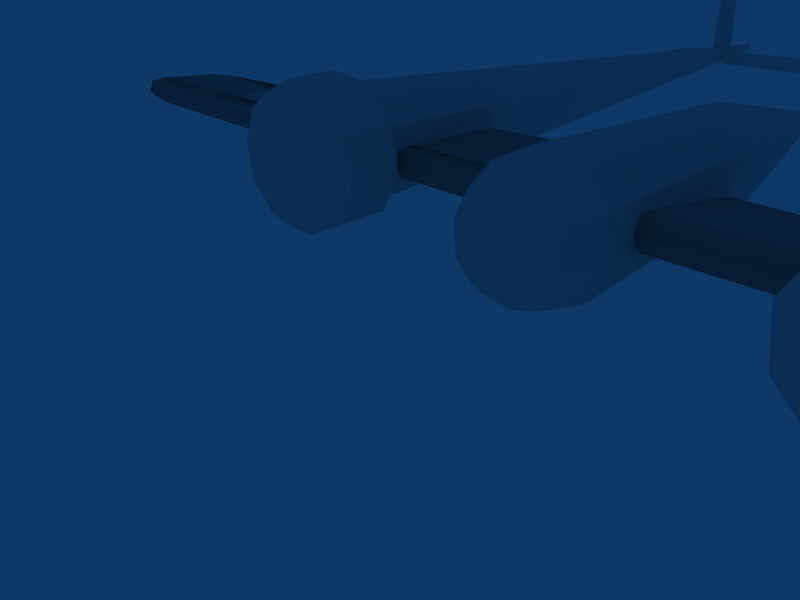 # Source: fokker_text1.blend  (saved by Blender 2.48.1; exported with 4.5.12 LTS)
import bpy
from mathutils import Matrix  # noqa: F401  (used for matrix-valued properties, if any)

bpy.ops.wm.read_factory_settings(use_empty=True)
scene = bpy.context.scene
scene.name = 'Scene'

# ---- collections
col_collection_1 = bpy.data.collections.new('Collection 1'); scene.collection.children.link(col_collection_1)

# ---- world
world_world = bpy.data.worlds.new('World'); scene.world = world_world
world_world.color = (0.05656, 0.2208, 0.4)
world_world.use_sun_shadow = False
world_world.sun_shadow_jitter_overblur = 0.0
world_world.cycles.sampling_method = 'MANUAL'
world_world.cycles.sample_map_resolution = 256

# ---- cameras
cam_camera = bpy.data.cameras.new('Camera')
cam_camera.passepartout_alpha = 0.2
cam_camera.clip_end = 100.0
cam_camera.lens = 35.0
cam_camera.ortho_scale = 7.314
cam_camera.show_passepartout = False
cam_camera.show_safe_areas = True
cam_camera.dof.focus_distance = 0.0
cam_camera.dof.aperture_fstop = 128.0

# ---- meshes
me_circle_009 = bpy.data.meshes.new('Circle.009')
me_circle_009.from_pydata([(21.55, -75.12, -16.81), (30.99, -74.81, -16.81), (21.97, -77.08, -16.81), (20.72, -77.19, -16.81), (20.06, -76.23, -16.81), (20.72, -75.23, -16.81), (22.04, -75.02, 14.85), (28.39, -75.33, 14.85), (22.47, -76.98, 14.85), (21.21, -77.1, 14.85), (20.55, -76.13, 14.85), (21.21, -75.13, 14.85), (22.12, -75.14, 16.55), (27.65, -75.41, 16.55), (22.49, -76.85, 16.55), (21.39, -76.95, 16.55), (20.82, -76.11, 16.55), (21.4, -75.24, 16.55), (22.43, -75.61, 17.51), (24.74, -75.72, 17.51), (22.58, -76.32, 17.51), (22.12, -76.37, 17.51), (21.88, -76.01, 17.51), (22.12, -75.65, 17.51), (-2.62, 1.029, -15.52), (6.815, 1.338, -15.52), (-2.198, -0.929, -15.52), (-3.454, -1.045, -15.52), (-4.113, -0.07921, -15.52), (-3.451, 0.9179, -15.52), (-2.127, 1.127, 16.15), (4.22, 0.821, 16.15), (-1.706, -0.8309, 16.15), (-2.962, -0.9471, 16.15), (-3.621, 0.01886, 16.15), (-2.958, 1.016, 16.15), (-2.05, 1.008, 17.85), (3.48, 0.7411, 17.85), (-1.683, -0.698, 17.85), (-2.777, -0.7991, 17.85), (-3.351, 0.04231, 17.85), (-2.774, 0.9109, 17.85), (-1.745, 0.5381, 18.8), (0.5666, 0.4266, 18.8), (-1.591, -0.1749, 18.8), (-2.048, -0.2171, 18.8), (-2.288, 0.1346, 18.8), (-2.047, 0.4976, 18.8), (-2.477, 0.5784, -15.52), (6.958, 0.8875, -15.52), (-2.055, -1.38, -15.52), (-3.311, -1.496, -15.52), (-3.97, -0.5298, -15.52), (-3.308, 0.4673, -15.52), (-1.984, 0.6765, 16.15), (4.363, 0.3704, 16.15), (-1.563, -1.282, 16.15), (-2.819, -1.398, 16.15), (-3.477, -0.4317, 16.15), (-2.815, 0.5654, 16.15), (-1.907, 0.5571, 17.85), (3.623, 0.2905, 17.85), (-1.54, -1.149, 17.85), (-2.634, -1.25, 17.85), (-3.207, -0.4083, 17.85), (-2.631, 0.4603, 17.85), (-1.602, 0.0875, 18.8), (0.7096, -0.02394, 18.8), (-1.448, -0.6254, 18.8), (-1.905, -0.6677, 18.8), (-2.145, -0.316, 18.8), (-1.904, 0.04703, 18.8), (8.588, -38.14, -23.38), (23.32, -36.29, -18.97), (8.637, -38.13, -17.65), (6.652, -38.38, -18.03), (5.929, -38.47, -21.11), (7.264, -38.3, -23.53), (23.56, -82.7, -23.38), (33.31, -81.48, -18.97), (23.61, -82.7, -17.65), (21.62, -82.94, -18.03), (20.9, -83.03, -21.11), (22.23, -82.87, -23.53), (24.4, -85.09, -23.0), (32.9, -84.03, -19.16), (24.45, -85.09, -18.01), (22.72, -85.31, -18.34), (22.09, -85.38, -21.02), (23.25, -85.24, -23.13), (25.16, -86.4, -21.51), (28.71, -85.95, -19.91), (25.18, -86.4, -19.43), (24.46, -86.49, -19.57), (24.19, -86.52, -20.69), (24.68, -86.46, -21.57), (8.615, -38.22, -23.38), (23.35, -36.38, -18.97), (8.663, -38.22, -17.65), (6.679, -38.46, -18.03), (5.956, -38.55, -21.11), (7.291, -38.39, -23.53), (-4.769, 6.54, -23.38), (4.984, 7.76, -18.97), (-4.72, 6.547, -17.65), (-6.704, 6.298, -18.03), (-7.427, 6.208, -21.11), (-6.092, 6.375, -23.53), (-5.448, 8.955, -23.0), (3.047, 10.02, -19.16), (-5.406, 8.961, -18.01), (-7.134, 8.744, -18.34), (-7.764, 8.665, -21.02), (-6.601, 8.811, -23.13), (-5.547, 10.34, -21.51), (-1.996, 10.78, -19.91), (-5.53, 10.34, -19.43), (-6.252, 10.25, -19.57), (-6.515, 10.22, -20.69), (-6.029, 10.28, -21.57), (-159.2, -67.64, -15.86), (-127.3, -63.64, -25.41), (-159.1, -67.63, -28.28), (-163.4, -68.16, -27.46), (-165.0, -68.36, -20.79), (-162.1, -68.0, -15.53), (-128.8, -157.9, -15.86), (-107.6, -155.2, -25.41), (-128.7, -157.9, -28.28), (-133.0, -158.4, -27.46), (-134.5, -158.6, -20.79), (-131.6, -158.2, -15.53), (-126.9, -163.1, -16.68), (-108.5, -160.8, -25.0), (-126.9, -163.1, -27.5), (-130.6, -163.5, -26.79), (-132.0, -163.7, -20.98), (-129.4, -163.4, -16.39), (-125.3, -165.9, -19.91), (-117.6, -164.9, -23.39), (-125.3, -165.9, -24.43), (-126.8, -166.1, -24.13), (-127.4, -166.2, -21.7), (-126.4, -166.0, -19.79), (-159.2, -67.64, -15.86), (-127.3, -63.64, -25.41), (-159.1, -67.63, -28.28), (-163.4, -68.16, -27.46), (-165.0, -68.36, -20.79), (-162.1, -68.0, -15.53), (-128.8, -157.9, -15.86), (-107.6, -155.2, -25.41), (-128.7, -157.9, -28.28), (-133.0, -158.4, -27.46), (-134.5, -158.6, -20.79), (-131.6, -158.2, -15.53), (-126.9, -163.1, -16.68), (-108.5, -160.8, -25.0), (-126.9, -163.1, -27.5), (-130.6, -163.5, -26.79), (-132.0, -163.7, -20.98), (-129.4, -163.4, -16.39), (-125.3, -165.9, -19.91), (-117.6, -164.9, -23.39), (-125.3, -165.9, -24.43), (-126.8, -166.1, -24.13), (-127.4, -166.2, -21.7), (-126.4, -166.0, -19.79), (-156.2, -91.63, -0.5949), (-157.0, -89.08, -15.0), (-156.7, -89.95, -30.97), (-155.5, -93.92, -42.4), (-153.7, -99.47, -44.93), (-152.1, -104.5, -37.59), (-151.3, -107.0, -23.19), (-151.6, -106.1, -7.216), (-152.8, -102.2, 4.216), (-154.6, -96.63, 6.745), (45.93, -72.45, -17.51), (45.86, -72.23, -18.74), (45.88, -72.31, -20.11), (45.99, -72.65, -21.09), (46.14, -73.12, -21.3), (46.28, -73.55, -20.68), (46.35, -73.77, -19.44), (46.32, -73.69, -18.08), (46.22, -73.35, -17.1), (46.07, -72.88, -16.88), (46.1, -73.0, -19.09), (-157.8, -96.73, 11.87), (-155.7, -103.4, 8.837), (-154.1, -108.1, -4.862), (-153.8, -109.2, -24.0), (-154.8, -106.1, -41.26), (-156.7, -100.1, -50.05), (-158.8, -93.49, -47.02), (-160.3, -88.74, -33.32), (-160.6, -87.68, -14.19), (-159.7, -90.74, 3.072), (-173.2, -92.43, 3.072), (-174.2, -89.38, -14.19), (-173.9, -90.43, -33.32), (-172.4, -95.19, -47.02), (-170.2, -101.8, -50.05), (-168.3, -107.8, -41.26), (-167.4, -110.9, -24.0), (-167.7, -109.8, -4.862), (-169.2, -105.1, 8.837), (-171.3, -98.43, 11.87), (-174.6, -100.6, -19.09), (-175.1, -99.12, 7.872), (-173.2, -104.9, 5.233), (-171.9, -109.0, -6.698), (-171.6, -110.0, -23.36), (-172.5, -107.3, -38.4), (-174.1, -102.1, -46.06), (-176.0, -96.3, -43.42), (-177.3, -92.16, -31.49), (-177.6, -91.24, -14.82), (-176.7, -93.9, 0.2122), (8.344, -37.37, -23.38), (23.07, -35.53, -18.97), (8.392, -37.36, -17.65), (6.408, -37.61, -18.03), (5.685, -37.7, -21.11), (7.02, -37.53, -23.53), (-5.04, 7.394, -23.38), (4.713, 8.614, -18.97), (-4.991, 7.401, -17.65), (-6.975, 7.152, -18.03), (-7.698, 7.061, -21.11), (-6.363, 7.228, -23.53), (-5.719, 9.809, -23.0), (2.776, 10.87, -19.16), (-5.677, 9.815, -18.01), (-7.405, 9.598, -18.34), (-8.035, 9.519, -21.02), (-6.872, 9.664, -23.13), (-5.818, 11.19, -21.51), (-2.267, 11.64, -19.91), (-5.801, 11.2, -19.43), (-6.523, 11.11, -19.57), (-6.786, 11.07, -20.69), (-6.3, 11.13, -21.57), (-173.7, -67.78, -42.09), (-172.8, -70.46, -26.93), (-173.1, -69.54, -10.13), (-174.4, -65.36, 1.892), (-176.3, -59.53, 4.553), (-178.0, -54.27, -3.169), (-178.8, -51.59, -18.32), (-178.5, -52.51, -35.12), (-177.2, -56.69, -47.15), (-175.3, -62.52, -49.81), (-108.0, -58.2, -38.29), (-107.3, -60.35, -26.09), (-107.6, -59.61, -12.57), (-108.6, -56.25, -2.895), (-110.1, -51.56, -0.7539), (-111.5, -47.32, -6.968), (-112.2, -45.17, -19.16), (-111.9, -45.91, -32.68), (-110.9, -49.27, -42.36), (-109.4, -53.96, -44.5), (-184.2, -63.29, -43.9), (-185.6, -58.72, -41.82), (-186.7, -55.45, -32.41), (-186.9, -54.73, -19.26), (-186.2, -56.83, -7.399), (-184.9, -60.95, -1.356), (-183.5, -65.51, -3.438), (-182.4, -68.78, -12.85), (-182.2, -69.5, -26.0), (-182.9, -67.4, -37.86), (-188.7, -65.87, -31.62), (-188.3, -67.11, -24.62), (-188.4, -66.69, -16.86), (-189.0, -64.76, -11.3), (-189.9, -62.06, -10.07), (-190.6, -59.63, -13.64), (-191.0, -58.4, -20.64), (-190.9, -58.82, -28.4), (-190.3, -60.75, -33.95), (-189.4, -63.44, -35.18), (-189.6, -62.75, -22.63), (-66.45, -47.34, -22.63), (-66.35, -47.66, -28.46), (-66.75, -46.41, -27.89), (-67.03, -45.52, -25.31), (-67.09, -45.32, -21.7), (-66.91, -45.89, -18.45), (-66.55, -47.02, -16.8), (-66.16, -48.27, -17.37), (-65.87, -49.17, -19.95), (-65.81, -49.37, -23.55), (-65.99, -48.79, -26.8), (-175.8, -28.35, -37.53), (-175.0, -30.9, -23.12), (-175.2, -30.02, -7.153), (-176.5, -26.05, 4.28), (-178.3, -20.51, 6.809), (-179.8, -15.51, -0.5313), (-180.7, -12.96, -14.94), (-180.4, -13.84, -30.91), (-179.1, -17.8, -42.34), (-177.4, -23.35, -44.87), (22.62, 2.571, -20.61), (22.69, 2.353, -19.38), (22.66, 2.428, -18.01), (22.56, 2.768, -17.03), (22.4, 3.243, -16.82), (22.27, 3.671, -17.45), (22.2, 3.889, -18.68), (22.22, 3.814, -20.05), (22.33, 3.474, -21.02), (22.48, 2.999, -21.24), (22.44, 3.121, -19.03), (-180.3, -24.01, -49.99), (-182.4, -17.37, -46.96), (-184.0, -12.62, -33.26), (-184.3, -11.56, -14.13), (-183.3, -14.62, 3.136), (-181.4, -20.61, 11.93), (-179.3, -27.25, 8.9), (-177.8, -32.01, -4.798), (-177.5, -33.06, -23.93), (-178.4, -30.01, -41.19), (-192.0, -31.7, -41.19), (-191.0, -34.76, -23.93), (-191.4, -33.71, -4.798), (-192.9, -28.95, 8.9), (-195.0, -22.31, 11.93), (-196.9, -16.31, 3.136), (-197.9, -13.26, -14.13), (-197.5, -14.31, -33.26), (-196.0, -19.07, -46.96), (-193.9, -25.71, -49.99), (-198.2, -24.48, -19.03), (-197.8, -25.97, -45.99), (-199.6, -20.18, -43.35), (-200.9, -16.04, -31.42), (-201.2, -15.12, -14.76), (-200.4, -17.78, 0.2758), (-198.7, -23.0, 7.936), (-196.9, -28.79, 5.297), (-195.6, -32.93, -6.635), (-195.3, -33.85, -23.3), (-196.1, -31.19, -38.33), (-163.9, -51.24, -28.46), (-132.0, -47.24, -18.91), (-163.8, -51.22, -16.04), (-168.1, -51.76, -16.86), (-169.7, -51.96, -23.53), (-166.8, -51.59, -28.79), (-190.9, 39.44, -28.46), (-169.8, 42.08, -18.91), (-190.8, 39.45, -16.04), (-195.1, 38.91, -16.86), (-196.7, 38.72, -23.53), (-193.8, 39.08, -28.79), (-192.4, 44.67, -27.64), (-174.0, 46.98, -19.32), (-192.3, 44.69, -16.82), (-196.0, 44.22, -17.53), (-197.4, 44.04, -23.35), (-194.9, 44.36, -27.93), (-192.6, 47.68, -24.42), (-184.9, 48.64, -20.94), (-192.6, 47.68, -19.89), (-194.1, 47.49, -20.19), (-194.7, 47.42, -22.62), (-193.6, 47.55, -24.54), (-163.9, -51.24, -28.46), (-132.0, -47.24, -18.91), (-163.8, -51.22, -16.04), (-168.1, -51.76, -16.86), (-169.7, -51.96, -23.53), (-166.8, -51.59, -28.79), (-190.9, 39.44, -28.46), (-169.8, 42.08, -18.91), (-190.8, 39.45, -16.04), (-195.1, 38.91, -16.86), (-196.7, 38.72, -23.53), (-193.8, 39.08, -28.79), (-192.4, 44.67, -27.64), (-174.0, 46.98, -19.32), (-192.3, 44.69, -16.82), (-196.0, 44.22, -17.53), (-197.4, 44.04, -23.35), (-194.9, 44.36, -27.93), (-192.6, 47.68, -24.42), (-184.9, 48.64, -20.94), (-192.6, 47.68, -19.89), (-194.1, 47.49, -20.19), (-194.7, 47.42, -22.62), (-193.6, 47.55, -24.54)], [], [(1, 0, 6, 7), (2, 1, 7, 8), (3, 2, 8, 9), (4, 3, 9, 10), (5, 4, 10, 11), (5, 0, 6, 11), (7, 6, 12, 13), (8, 7, 13, 14), (9, 8, 14, 15), (10, 9, 15, 16), (11, 10, 16, 17), (11, 6, 12, 17), (13, 12, 18, 19), (14, 13, 19, 20), (15, 14, 20, 21), (16, 15, 21, 22), (17, 16, 22, 23), (17, 12, 18, 23), (19, 18, 23), (19, 23, 22), (20, 19, 22), (20, 22, 21), (25, 24, 30, 31), (26, 25, 31, 32), (27, 26, 32, 33), (28, 27, 33, 34), (29, 28, 34, 35), (29, 24, 30, 35), (31, 30, 36, 37), (32, 31, 37, 38), (33, 32, 38, 39), (34, 33, 39, 40), (35, 34, 40, 41), (35, 30, 36, 41), (37, 36, 42, 43), (38, 37, 43, 44), (39, 38, 44, 45), (40, 39, 45, 46), (41, 40, 46, 47), (41, 36, 42, 47), (43, 42, 47), (43, 47, 46), (44, 43, 46), (44, 46, 45), (49, 48, 54, 55), (50, 49, 55, 56), (51, 50, 56, 57), (52, 51, 57, 58), (53, 52, 58, 59), (53, 48, 54, 59), (55, 54, 60, 61), (56, 55, 61, 62), (57, 56, 62, 63), (58, 57, 63, 64), (59, 58, 64, 65), (59, 54, 60, 65), (61, 60, 66, 67), (62, 61, 67, 68), (63, 62, 68, 69), (64, 63, 69, 70), (65, 64, 70, 71), (65, 60, 66, 71), (67, 66, 71), (67, 71, 70), (68, 67, 70), (68, 70, 69), (73, 72, 78, 79), (74, 73, 79, 80), (75, 74, 80, 81), (76, 75, 81, 82), (77, 76, 82, 83), (77, 72, 78, 83), (79, 78, 84, 85), (80, 79, 85, 86), (81, 80, 86, 87), (82, 81, 87, 88), (83, 82, 88, 89), (83, 78, 84, 89), (85, 84, 90, 91), (86, 85, 91, 92), (87, 86, 92, 93), (88, 87, 93, 94), (89, 88, 94, 95), (89, 84, 90, 95), (91, 90, 95), (91, 95, 94), (92, 91, 94), (92, 94, 93), (97, 96, 102, 103), (98, 97, 103, 104), (99, 98, 104, 105), (100, 99, 105, 106), (101, 100, 106, 107), (101, 96, 102, 107), (103, 102, 108, 109), (104, 103, 109, 110), (105, 104, 110, 111), (106, 105, 111, 112), (107, 106, 112, 113), (107, 102, 108, 113), (109, 108, 114, 115), (110, 109, 115, 116), (111, 110, 116, 117), (112, 111, 117, 118), (113, 112, 118, 119), (113, 108, 114, 119), (115, 114, 119), (115, 119, 118), (116, 115, 118), (116, 118, 117), (121, 120, 126, 127), (122, 121, 127, 128), (123, 122, 128, 129), (124, 123, 129, 130), (125, 124, 130, 131), (125, 120, 126, 131), (127, 126, 132, 133), (128, 127, 133, 134), (129, 128, 134, 135), (130, 129, 135, 136), (131, 130, 136, 137), (131, 126, 132, 137), (133, 132, 138, 139), (134, 133, 139, 140), (135, 134, 140, 141), (136, 135, 141, 142), (137, 136, 142, 143), (137, 132, 138, 143), (139, 138, 143), (139, 143, 142), (140, 139, 142), (140, 142, 141), (145, 144, 150, 151), (146, 145, 151, 152), (147, 146, 152, 153), (148, 147, 153, 154), (149, 148, 154, 155), (149, 144, 150, 155), (151, 150, 156, 157), (152, 151, 157, 158), (153, 152, 158, 159), (154, 153, 159, 160), (155, 154, 160, 161), (155, 150, 156, 161), (157, 156, 162, 163), (158, 157, 163, 164), (159, 158, 164, 165), (160, 159, 165, 166), (161, 160, 166, 167), (161, 156, 162, 167), (163, 162, 167), (163, 167, 166), (164, 163, 166), (164, 166, 165), (188, 179, 178), (188, 180, 179), (188, 181, 180), (188, 182, 181), (188, 183, 182), (188, 184, 183), (188, 185, 184), (188, 186, 185), (188, 187, 186), (188, 178, 187), (168, 178, 179, 169), (169, 179, 180, 170), (170, 180, 181, 171), (171, 181, 182, 172), (172, 182, 183, 173), (173, 183, 184, 174), (174, 184, 185, 175), (175, 185, 186, 176), (176, 186, 187, 177), (178, 168, 177, 187), (177, 168, 198, 189), (176, 177, 189, 190), (175, 176, 190, 191), (174, 175, 191, 192), (173, 174, 192, 193), (172, 173, 193, 194), (171, 172, 194, 195), (170, 171, 195, 196), (169, 170, 196, 197), (168, 169, 197, 198), (198, 197, 200, 199), (197, 196, 201, 200), (196, 195, 202, 201), (195, 194, 203, 202), (194, 193, 204, 203), (193, 192, 205, 204), (192, 191, 206, 205), (191, 190, 207, 206), (190, 189, 208, 207), (189, 198, 199, 208), (208, 199, 219, 210), (207, 208, 210, 211), (206, 207, 211, 212), (205, 206, 212, 213), (204, 205, 213, 214), (203, 204, 214, 215), (202, 203, 215, 216), (201, 202, 216, 217), (200, 201, 217, 218), (199, 200, 218, 219), (209, 219, 218), (209, 218, 217), (209, 217, 216), (209, 216, 215), (209, 215, 214), (209, 212, 211), (209, 211, 210), (210, 219, 209), (209, 214, 213), (209, 213, 212), (221, 220, 226, 227), (222, 221, 227, 228), (223, 222, 228, 229), (224, 223, 229, 230), (225, 224, 230, 231), (225, 220, 226, 231), (227, 226, 232, 233), (228, 227, 233, 234), (229, 228, 234, 235), (230, 229, 235, 236), (231, 230, 236, 237), (231, 226, 232, 237), (233, 232, 238, 239), (234, 233, 239, 240), (235, 234, 240, 241), (236, 235, 241, 242), (237, 236, 242, 243), (237, 232, 238, 243), (239, 238, 243), (239, 243, 242), (240, 239, 242), (240, 242, 241), (244, 254, 255, 245), (245, 255, 256, 246), (246, 256, 257, 247), (247, 257, 258, 248), (248, 258, 259, 249), (249, 259, 260, 250), (250, 260, 261, 251), (251, 261, 262, 252), (252, 262, 263, 253), (254, 244, 253, 263), (253, 244, 273, 264), (252, 253, 264, 265), (251, 252, 265, 266), (250, 251, 266, 267), (249, 250, 267, 268), (248, 249, 268, 269), (247, 248, 269, 270), (246, 247, 270, 271), (245, 246, 271, 272), (244, 245, 272, 273), (273, 272, 275, 274), (272, 271, 276, 275), (271, 270, 277, 276), (270, 269, 278, 277), (269, 268, 279, 278), (268, 267, 280, 279), (267, 266, 281, 280), (266, 265, 282, 281), (265, 264, 283, 282), (264, 273, 274, 283), (284, 274, 275), (284, 275, 276), (284, 276, 277), (284, 277, 278), (284, 278, 279), (284, 279, 280), (284, 280, 281), (284, 281, 282), (284, 282, 283), (283, 274, 284), (254, 263, 286, 295), (263, 262, 287, 286), (262, 261, 288, 287), (261, 260, 289, 288), (260, 259, 290, 289), (259, 258, 291, 290), (258, 257, 292, 291), (257, 256, 293, 292), (256, 255, 294, 293), (255, 254, 295, 294), (285, 294, 295), (285, 293, 294), (285, 292, 293), (285, 291, 292), (285, 290, 291), (285, 289, 290), (285, 288, 289), (285, 287, 288), (285, 286, 287), (285, 295, 286), (316, 307, 306), (316, 308, 307), (316, 309, 308), (316, 310, 309), (316, 311, 310), (316, 312, 311), (316, 313, 312), (316, 314, 313), (316, 315, 314), (316, 306, 315), (296, 306, 307, 297), (297, 307, 308, 298), (298, 308, 309, 299), (299, 309, 310, 300), (300, 310, 311, 301), (301, 311, 312, 302), (302, 312, 313, 303), (303, 313, 314, 304), (304, 314, 315, 305), (306, 296, 305, 315), (305, 296, 326, 317), (304, 305, 317, 318), (303, 304, 318, 319), (302, 303, 319, 320), (301, 302, 320, 321), (300, 301, 321, 322), (299, 300, 322, 323), (298, 299, 323, 324), (297, 298, 324, 325), (296, 297, 325, 326), (326, 325, 328, 327), (325, 324, 329, 328), (324, 323, 330, 329), (323, 322, 331, 330), (322, 321, 332, 331), (321, 320, 333, 332), (320, 319, 334, 333), (319, 318, 335, 334), (318, 317, 336, 335), (317, 326, 327, 336), (336, 327, 347, 338), (335, 336, 338, 339), (334, 335, 339, 340), (333, 334, 340, 341), (332, 333, 341, 342), (331, 332, 342, 343), (330, 331, 343, 344), (329, 330, 344, 345), (328, 329, 345, 346), (327, 328, 346, 347), (337, 347, 346), (337, 346, 345), (337, 345, 344), (337, 344, 343), (337, 343, 342), (337, 340, 339), (337, 339, 338), (338, 347, 337), (337, 342, 341), (337, 341, 340), (349, 348, 354, 355), (350, 349, 355, 356), (351, 350, 356, 357), (352, 351, 357, 358), (353, 352, 358, 359), (353, 348, 354, 359), (355, 354, 360, 361), (356, 355, 361, 362), (357, 356, 362, 363), (358, 357, 363, 364), (359, 358, 364, 365), (359, 354, 360, 365), (361, 360, 366, 367), (362, 361, 367, 368), (363, 362, 368, 369), (364, 363, 369, 370), (365, 364, 370, 371), (365, 360, 366, 371), (367, 366, 371), (367, 371, 370), (368, 367, 370), (368, 370, 369), (373, 372, 378, 379), (374, 373, 379, 380), (375, 374, 380, 381), (376, 375, 381, 382), (377, 376, 382, 383), (377, 372, 378, 383), (379, 378, 384, 385), (380, 379, 385, 386), (381, 380, 386, 387), (382, 381, 387, 388), (383, 382, 388, 389), (383, 378, 384, 389), (385, 384, 390, 391), (386, 385, 391, 392), (387, 386, 392, 393), (388, 387, 393, 394), (389, 388, 394, 395), (389, 384, 390, 395), (391, 390, 395), (391, 395, 394), (392, 391, 394), (392, 394, 393)])
_k = set([(209, 213), (337, 341)])
me_circle_009.attributes.new('sharp_edge', 'BOOLEAN', 'EDGE').data.foreach_set('value', [ (min(e.vertices), max(e.vertices)) in _k for e in me_circle_009.edges])
_k = {(209, 212): 0.00784, (337, 340): 0.00784}
me_circle_009.attributes.new('crease_edge', 'FLOAT', 'EDGE').data.foreach_set('value', [_k.get((min(e.vertices), max(e.vertices)), 0.0) for e in me_circle_009.edges])
_uv = me_circle_009.uv_layers.new(name='UVTex')
_uv.uv.foreach_set('vector', [0.5872, 0.7404, 0.5853, 0.7274, 0.5852, 0.7281, 0.5876, 0.7367, 0.5897, 0.7271, 0.5872, 0.7404, 0.5876, 0.7367, 0.5896, 0.7279, 0.5896, 0.7254, 0.5897, 0.7271, 0.5896, 0.7279, 0.5895, 0.7261, 0.5873, 0.7249, 0.5896, 0.7254, 0.5895, 0.7261, 0.5872, 0.7256, 0.5853, 0.7262, 0.5873, 0.7249, 0.5872, 0.7256, 0.5852, 0.7269, 0.5853, 0.7262, 0.5853, 0.7274, 0.5852, 0.7281, 0.5852, 0.7269, 0.5876, 0.7367, 0.5852, 0.7281, 0.5855, 0.7282, 0.5876, 0.7356, 0.5896, 0.7279, 0.5876, 0.7367, 0.5876, 0.7356, 0.5893, 0.7279, 0.5895, 0.7261, 0.5896, 0.7279, 0.5893, 0.7279, 0.5892, 0.7264, 0.5872, 0.7256, 0.5895, 0.7261, 0.5892, 0.7264, 0.5873, 0.726, 0.5852, 0.7269, 0.5872, 0.7256, 0.5873, 0.726, 0.5855, 0.7272, 0.5852, 0.7269, 0.5852, 0.7281, 0.5855, 0.7282, 0.5855, 0.7272, 0.5876, 0.7356, 0.5855, 0.7282, 0.5866, 0.7284, 0.5875, 0.7315, 0.5893, 0.7279, 0.5876, 0.7356, 0.5875, 0.7315, 0.5882, 0.7283, 0.5892, 0.7264, 0.5893, 0.7279, 0.5882, 0.7283, 0.5882, 0.7277, 0.5873, 0.726, 0.5892, 0.7264, 0.5882, 0.7277, 0.5873, 0.7275, 0.5855, 0.7272, 0.5873, 0.726, 0.5873, 0.7275, 0.5866, 0.728, 0.5855, 0.7272, 0.5855, 0.7282, 0.5866, 0.7284, 0.5866, 0.728, 0.5875, 0.7315, 0.5866, 0.7284, 0.5866, 0.728, 0.5875, 0.7315, 0.5866, 0.728, 0.5873, 0.7275, 0.5882, 0.7283, 0.5875, 0.7315, 0.5873, 0.7275, 0.5882, 0.7283, 0.5873, 0.7275, 0.5882, 0.7277, 0.4148, 0.7404, 0.4129, 0.7274, 0.4128, 0.7281, 0.4152, 0.7367, 0.4172, 0.7271, 0.4148, 0.7404, 0.4152, 0.7367, 0.4172, 0.7279, 0.4172, 0.7254, 0.4172, 0.7271, 0.4172, 0.7279, 0.4171, 0.7261, 0.4149, 0.7249, 0.4172, 0.7254, 0.4171, 0.7261, 0.4148, 0.7256, 0.4129, 0.7262, 0.4149, 0.7249, 0.4148, 0.7256, 0.4128, 0.7269, 0.4129, 0.7262, 0.4129, 0.7274, 0.4128, 0.7281, 0.4128, 0.7269, 0.4152, 0.7367, 0.4128, 0.7281, 0.4131, 0.7282, 0.4152, 0.7356, 0.4172, 0.7279, 0.4152, 0.7367, 0.4152, 0.7356, 0.4169, 0.7279, 0.4171, 0.7261, 0.4172, 0.7279, 0.4169, 0.7279, 0.4168, 0.7264, 0.4148, 0.7256, 0.4171, 0.7261, 0.4168, 0.7264, 0.4148, 0.726, 0.4128, 0.7269, 0.4148, 0.7256, 0.4148, 0.726, 0.4131, 0.7272, 0.4128, 0.7269, 0.4128, 0.7281, 0.4131, 0.7282, 0.4131, 0.7272, 0.4152, 0.7356, 0.4131, 0.7282, 0.4142, 0.7284, 0.415, 0.7315, 0.4169, 0.7279, 0.4152, 0.7356, 0.415, 0.7315, 0.4158, 0.7283, 0.4168, 0.7264, 0.4169, 0.7279, 0.4158, 0.7283, 0.4157, 0.7277, 0.4148, 0.726, 0.4168, 0.7264, 0.4157, 0.7277, 0.4149, 0.7275, 0.4131, 0.7272, 0.4148, 0.726, 0.4149, 0.7275, 0.4142, 0.728, 0.4131, 0.7272, 0.4131, 0.7282, 0.4142, 0.7284, 0.4142, 0.728, 0.415, 0.7315, 0.4142, 0.7284, 0.4142, 0.728, 0.415, 0.7315, 0.4142, 0.728, 0.4149, 0.7275, 0.4158, 0.7283, 0.415, 0.7315, 0.4149, 0.7275, 0.4158, 0.7283, 0.4149, 0.7275, 0.4157, 0.7277, 0.4158, 0.7404, 0.4139, 0.7274, 0.4138, 0.7281, 0.4162, 0.7367, 0.4183, 0.7271, 0.4158, 0.7404, 0.4162, 0.7367, 0.4182, 0.7279, 0.4182, 0.7254, 0.4183, 0.7271, 0.4182, 0.7279, 0.4181, 0.7261, 0.4159, 0.7249, 0.4182, 0.7254, 0.4181, 0.7261, 0.4158, 0.7256, 0.4139, 0.7262, 0.4159, 0.7249, 0.4158, 0.7256, 0.4138, 0.7269, 0.4139, 0.7262, 0.4139, 0.7274, 0.4138, 0.7281, 0.4138, 0.7269, 0.4162, 0.7367, 0.4138, 0.7281, 0.4141, 0.7282, 0.4162, 0.7356, 0.4182, 0.7279, 0.4162, 0.7367, 0.4162, 0.7356, 0.4179, 0.7279, 0.4181, 0.7261, 0.4182, 0.7279, 0.4179, 0.7279, 0.4178, 0.7264, 0.4158, 0.7256, 0.4181, 0.7261, 0.4178, 0.7264, 0.4158, 0.726, 0.4138, 0.7269, 0.4158, 0.7256, 0.4158, 0.726, 0.4141, 0.7272, 0.4138, 0.7269, 0.4138, 0.7281, 0.4141, 0.7282, 0.4141, 0.7272, 0.4162, 0.7356, 0.4141, 0.7282, 0.4152, 0.7284, 0.4161, 0.7315, 0.4179, 0.7279, 0.4162, 0.7356, 0.4161, 0.7315, 0.4168, 0.7283, 0.4178, 0.7264, 0.4179, 0.7279, 0.4168, 0.7283, 0.4168, 0.7277, 0.4158, 0.726, 0.4178, 0.7264, 0.4168, 0.7277, 0.4159, 0.7275, 0.4141, 0.7272, 0.4158, 0.726, 0.4159, 0.7275, 0.4152, 0.728, 0.4141, 0.7272, 0.4141, 0.7282, 0.4152, 0.7284, 0.4152, 0.728, 0.4161, 0.7315, 0.4152, 0.7284, 0.4152, 0.728, 0.4161, 0.7315, 0.4152, 0.728, 0.4159, 0.7275, 0.4168, 0.7283, 0.4161, 0.7315, 0.4159, 0.7275, 0.4168, 0.7283, 0.4159, 0.7275, 0.4168, 0.7277, 0.5012, 0.7467, 0.5012, 0.7257, 0.6024, 0.7269, 0.6024, 0.7407, 0.5012, 0.7258, 0.5012, 0.7467, 0.6024, 0.7407, 0.6024, 0.7269, 0.5012, 0.723, 0.5012, 0.7258, 0.6024, 0.7269, 0.6024, 0.7241, 0.5012, 0.722, 0.5012, 0.723, 0.6024, 0.7241, 0.6024, 0.7231, 0.3386, 0.2791, 0.3367, 0.2791, 0.3378, 0.178, 0.3397, 0.178, 0.3386, 0.2791, 0.3405, 0.2791, 0.3416, 0.178, 0.3397, 0.178, 0.3555, 0.178, 0.3416, 0.178, 0.3417, 0.1725, 0.3538, 0.1725, 0.6024, 0.7269, 0.6024, 0.7407, 0.6078, 0.7391, 0.6078, 0.727, 0.6024, 0.7241, 0.6024, 0.7269, 0.6078, 0.727, 0.6078, 0.7246, 0.6024, 0.7231, 0.6024, 0.7241, 0.6078, 0.7246, 0.6078, 0.7237, 0.3397, 0.178, 0.3378, 0.178, 0.3384, 0.1725, 0.3401, 0.1725, 0.3397, 0.178, 0.3416, 0.178, 0.3417, 0.1725, 0.3401, 0.1725, 0.3538, 0.1725, 0.3417, 0.1725, 0.3422, 0.1695, 0.3473, 0.1695, 0.6078, 0.727, 0.6078, 0.7391, 0.6109, 0.7325, 0.6109, 0.7275, 0.6078, 0.7246, 0.6078, 0.727, 0.6109, 0.7275, 0.6109, 0.7264, 0.6078, 0.7237, 0.6078, 0.7246, 0.6109, 0.7264, 0.6109, 0.7261, 0.3401, 0.1725, 0.3384, 0.1725, 0.3408, 0.1695, 0.3415, 0.1695, 0.3401, 0.1725, 0.3417, 0.1725, 0.3422, 0.1695, 0.3415, 0.1695, 0.3473, 0.1695, 0.3422, 0.1695, 0.3415, 0.1695, 0.3473, 0.1695, 0.3415, 0.1695, 0.3408, 0.1695, 0.3422, 0.1695, 0.3473, 0.1695, 0.3408, 0.1695, 0.3422, 0.1695, 0.3408, 0.1695, 0.3412, 0.1695, 0.5014, 0.7467, 0.5014, 0.7257, 0.4003, 0.7269, 0.4003, 0.7407, 0.5014, 0.7258, 0.5014, 0.7467, 0.4003, 0.7407, 0.4003, 0.7269, 0.5014, 0.723, 0.5014, 0.7258, 0.4003, 0.7269, 0.4003, 0.7241, 0.5014, 0.722, 0.5014, 0.723, 0.4003, 0.7241, 0.4003, 0.7231, 0.3386, 0.2789, 0.3367, 0.2789, 0.3378, 0.3801, 0.3397, 0.3801, 0.3386, 0.2789, 0.3405, 0.2789, 0.3416, 0.3801, 0.3397, 0.3801, 0.3555, 0.3801, 0.3416, 0.3801, 0.3417, 0.3855, 0.3538, 0.3855, 0.4003, 0.7269, 0.4003, 0.7407, 0.3948, 0.7391, 0.3948, 0.727, 0.4003, 0.7241, 0.4003, 0.7269, 0.3948, 0.727, 0.3948, 0.7246, 0.4003, 0.7231, 0.4003, 0.7241, 0.3948, 0.7246, 0.3948, 0.7237, 0.3397, 0.3801, 0.3378, 0.3801, 0.3384, 0.3855, 0.3401, 0.3855, 0.3397, 0.3801, 0.3416, 0.3801, 0.3417, 0.3855, 0.3401, 0.3855, 0.3538, 0.3855, 0.3417, 0.3855, 0.3422, 0.3886, 0.3473, 0.3886, 0.3948, 0.727, 0.3948, 0.7391, 0.3918, 0.7325, 0.3918, 0.7275, 0.3948, 0.7246, 0.3948, 0.727, 0.3918, 0.7275, 0.3918, 0.7264, 0.3948, 0.7237, 0.3948, 0.7246, 0.3918, 0.7264, 0.3918, 0.7261, 0.3401, 0.3855, 0.3384, 0.3855, 0.3408, 0.3886, 0.3415, 0.3886, 0.3401, 0.3855, 0.3417, 0.3855, 0.3422, 0.3886, 0.3415, 0.3886, 0.3473, 0.3886, 0.3422, 0.3886, 0.3415, 0.3886, 0.3473, 0.3886, 0.3415, 0.3886, 0.3408, 0.3886, 0.3422, 0.3886, 0.3473, 0.3886, 0.3408, 0.3886, 0.3422, 0.3886, 0.3408, 0.3886, 0.3412, 0.3886, 0.5198, 0.5289, 0.5198, 0.4835, 0.7246, 0.4859, 0.7246, 0.516, 0.09841, 0.2606, 0.1437, 0.2606, 0.1308, 0.05572, 0.1009, 0.05572, 0.09229, 0.2606, 0.09841, 0.2606, 0.1009, 0.05572, 0.09474, 0.05573, 0.09006, 0.2606, 0.09229, 0.2606, 0.09474, 0.05573, 0.09251, 0.05573, 0.5198, 0.4794, 0.5198, 0.4753, 0.7246, 0.4778, 0.7246, 0.4819, 0.5198, 0.4794, 0.5198, 0.4835, 0.7246, 0.4859, 0.7246, 0.4819, 0.7246, 0.516, 0.7246, 0.4859, 0.7364, 0.4862, 0.7364, 0.5124, 0.1009, 0.05572, 0.1308, 0.05572, 0.1271, 0.04392, 0.1011, 0.04392, 0.09474, 0.05573, 0.1009, 0.05572, 0.1011, 0.04392, 0.09576, 0.04392, 0.09251, 0.05573, 0.09474, 0.05573, 0.09576, 0.04392, 0.09382, 0.04392, 0.7246, 0.4819, 0.7246, 0.4778, 0.7364, 0.4791, 0.7364, 0.4826, 0.7246, 0.4819, 0.7246, 0.4859, 0.7364, 0.4862, 0.7364, 0.4826, 0.7364, 0.5124, 0.7364, 0.4862, 0.743, 0.4872, 0.743, 0.4982, 0.1011, 0.04392, 0.1271, 0.04392, 0.1129, 0.03732, 0.102, 0.03732, 0.09576, 0.04392, 0.1011, 0.04392, 0.102, 0.03732, 0.0998, 0.03732, 0.09382, 0.04392, 0.09576, 0.04392, 0.0998, 0.03732, 0.09899, 0.03732, 0.7364, 0.4826, 0.7364, 0.4791, 0.743, 0.4842, 0.743, 0.4857, 0.7364, 0.4826, 0.7364, 0.4862, 0.743, 0.4872, 0.743, 0.4857, 0.1129, 0.03732, 0.102, 0.03732, 0.1005, 0.03732, 0.1129, 0.03732, 0.1005, 0.03732, 0.09899, 0.03732, 0.102, 0.03732, 0.1129, 0.03732, 0.09899, 0.03732, 0.102, 0.03732, 0.09899, 0.03732, 0.0998, 0.03732, 0.5198, 0.5289, 0.5198, 0.4835, 0.7246, 0.4859, 0.7246, 0.516, 0.09841, 0.2606, 0.1437, 0.2606, 0.1308, 0.05572, 0.1009, 0.05572, 0.09229, 0.2606, 0.09841, 0.2606, 0.1009, 0.05572, 0.09474, 0.05573, 0.09006, 0.2606, 0.09229, 0.2606, 0.09474, 0.05573, 0.09251, 0.05573, 0.5198, 0.4794, 0.5198, 0.4753, 0.7246, 0.4778, 0.7246, 0.4819, 0.5198, 0.4794, 0.5198, 0.4835, 0.7246, 0.4859, 0.7246, 0.4819, 0.7246, 0.516, 0.7246, 0.4859, 0.7364, 0.4862, 0.7364, 0.5124, 0.1009, 0.05572, 0.1308, 0.05572, 0.1271, 0.04392, 0.1011, 0.04392, 0.09474, 0.05573, 0.1009, 0.05572, 0.1011, 0.04392, 0.09576, 0.04392, 0.09251, 0.05573, 0.09474, 0.05573, 0.09576, 0.04392, 0.09382, 0.04392, 0.7246, 0.4819, 0.7246, 0.4778, 0.7364, 0.4791, 0.7364, 0.4826, 0.7246, 0.4819, 0.7246, 0.4859, 0.7364, 0.4862, 0.7364, 0.4826, 0.7364, 0.5124, 0.7364, 0.4862, 0.743, 0.4872, 0.743, 0.4982, 0.1011, 0.04392, 0.1271, 0.04392, 0.1129, 0.03732, 0.102, 0.03732, 0.09576, 0.04392, 0.1011, 0.04392, 0.102, 0.03732, 0.0998, 0.03732, 0.09382, 0.04392, 0.09576, 0.04392, 0.0998, 0.03732, 0.09899, 0.03732, 0.7364, 0.4826, 0.7364, 0.4791, 0.743, 0.4842, 0.743, 0.4857, 0.7364, 0.4826, 0.7364, 0.4862, 0.743, 0.4872, 0.743, 0.4857, 0.1129, 0.03732, 0.102, 0.03732, 0.1005, 0.03732, 0.1129, 0.03732, 0.1005, 0.03732, 0.09899, 0.03732, 0.102, 0.03732, 0.1129, 0.03732, 0.09899, 0.03732, 0.102, 0.03732, 0.09899, 0.03732, 0.0998, 0.03732, 0.5874, 0.7619, 0.5856, 0.7619, 0.5861, 0.7619, 0.5874, 0.7619, 0.5858, 0.7619, 0.5856, 0.7619, 0.5874, 0.7619, 0.5866, 0.7619, 0.5858, 0.7619, 0.5874, 0.7619, 0.5877, 0.7619, 0.5866, 0.7619, 0.5874, 0.7619, 0.5886, 0.7619, 0.5877, 0.7619, 0.5874, 0.7619, 0.5891, 0.7619, 0.5886, 0.7619, 0.5874, 0.7619, 0.5889, 0.7619, 0.5891, 0.7619, 0.5874, 0.7619, 0.5882, 0.7619, 0.5889, 0.7619, 0.5874, 0.7619, 0.5871, 0.7619, 0.5882, 0.7619, 0.5874, 0.7619, 0.5861, 0.7619, 0.5871, 0.7619, 0.5728, 0.4772, 0.5861, 0.7619, 0.5856, 0.7619, 0.5671, 0.4772, 0.5671, 0.4772, 0.5856, 0.7619, 0.5858, 0.7619, 0.5691, 0.4772, 0.09199, 0.2113, 0.3767, 0.1945, 0.3767, 0.1938, 0.09199, 0.2023, 0.09199, 0.2023, 0.3767, 0.1938, 0.3767, 0.1927, 0.09199, 0.1897, 0.09199, 0.1897, 0.3767, 0.1927, 0.3767, 0.1917, 0.09199, 0.1784, 0.09199, 0.1784, 0.3767, 0.1917, 0.3767, 0.1912, 0.09199, 0.1726, 0.6077, 0.4772, 0.5891, 0.7619, 0.5889, 0.7619, 0.6057, 0.4772, 0.6057, 0.4772, 0.5889, 0.7619, 0.5882, 0.7619, 0.5967, 0.4772, 0.5967, 0.4772, 0.5882, 0.7619, 0.5871, 0.7619, 0.5842, 0.4772, 0.5861, 0.7619, 0.5728, 0.4772, 0.5842, 0.4772, 0.5871, 0.7619, 0.5842, 0.4772, 0.5728, 0.4772, 0.57, 0.4729, 0.5835, 0.4729, 0.5967, 0.4772, 0.5842, 0.4772, 0.5835, 0.4729, 0.5986, 0.4729, 0.6057, 0.4772, 0.5967, 0.4772, 0.5986, 0.4729, 0.6093, 0.4729, 0.6077, 0.4772, 0.6057, 0.4772, 0.6093, 0.4729, 0.6117, 0.4729, 0.09199, 0.1784, 0.09199, 0.1726, 0.08762, 0.1686, 0.08762, 0.1755, 0.09199, 0.1897, 0.09199, 0.1784, 0.08762, 0.1755, 0.08762, 0.1891, 0.09199, 0.2023, 0.09199, 0.1897, 0.08762, 0.1891, 0.08762, 0.2041, 0.09199, 0.2113, 0.09199, 0.2023, 0.08762, 0.2041, 0.08762, 0.2149, 0.5671, 0.4772, 0.5691, 0.4772, 0.5654, 0.4729, 0.563, 0.4729, 0.5728, 0.4772, 0.5671, 0.4772, 0.563, 0.4729, 0.57, 0.4729, 0.57, 0.4729, 0.563, 0.4729, 0.563, 0.4536, 0.57, 0.4536, 0.563, 0.4729, 0.5654, 0.4729, 0.5654, 0.4536, 0.563, 0.4536, 0.08762, 0.2149, 0.08762, 0.2041, 0.06833, 0.2041, 0.06833, 0.2149, 0.08762, 0.2041, 0.08762, 0.1891, 0.06833, 0.1891, 0.06833, 0.2041, 0.08762, 0.1891, 0.08762, 0.1755, 0.06833, 0.1755, 0.06833, 0.1891, 0.08762, 0.1755, 0.08762, 0.1686, 0.06833, 0.1686, 0.06833, 0.1755, 0.6117, 0.4729, 0.6093, 0.4729, 0.6093, 0.4536, 0.6117, 0.4536, 0.6093, 0.4729, 0.5986, 0.4729, 0.5986, 0.4536, 0.6093, 0.4536, 0.5986, 0.4729, 0.5835, 0.4729, 0.5835, 0.4536, 0.5986, 0.4536, 0.5835, 0.4729, 0.57, 0.4729, 0.57, 0.4536, 0.5835, 0.4536, 0.5835, 0.4536, 0.57, 0.4536, 0.5722, 0.4482, 0.584, 0.4482, 0.5986, 0.4536, 0.5835, 0.4536, 0.584, 0.4482, 0.5971, 0.4482, 0.6093, 0.4536, 0.5986, 0.4536, 0.5971, 0.4482, 0.6065, 0.4482, 0.6117, 0.4536, 0.6093, 0.4536, 0.6065, 0.4482, 0.6086, 0.4482, 0.6048, 0.4536, 0.6117, 0.4536, 0.6086, 0.4482, 0.6026, 0.4482, 0.06833, 0.1891, 0.06833, 0.1755, 0.06293, 0.1778, 0.06293, 0.1896, 0.06833, 0.2041, 0.06833, 0.1891, 0.06293, 0.1896, 0.06293, 0.2027, 0.06833, 0.2149, 0.06833, 0.2041, 0.06293, 0.2027, 0.06293, 0.2121, 0.563, 0.4536, 0.5654, 0.4536, 0.5683, 0.4482, 0.5662, 0.4482, 0.57, 0.4536, 0.563, 0.4536, 0.5662, 0.4482, 0.5722, 0.4482, 0.5874, 0.4482, 0.5722, 0.4482, 0.5662, 0.4482, 0.5874, 0.4482, 0.5662, 0.4482, 0.5683, 0.4482, 0.5874, 0.4482, 0.5683, 0.4482, 0.5776, 0.4482, 0.5874, 0.4482, 0.5776, 0.4482, 0.5907, 0.4482, 0.5874, 0.4482, 0.5907, 0.4482, 0.6026, 0.4482, 0.5874, 0.4482, 0.6065, 0.4482, 0.5971, 0.4482, 0.5874, 0.4482, 0.5971, 0.4482, 0.584, 0.4482, 0.584, 0.4482, 0.5722, 0.4482, 0.5874, 0.4482, 0.5874, 0.4482, 0.6026, 0.4482, 0.6086, 0.4482, 0.5874, 0.4482, 0.6086, 0.4482, 0.6065, 0.4482, 0.4995, 0.7467, 0.4995, 0.7257, 0.3983, 0.7269, 0.3983, 0.7407, 0.4995, 0.7258, 0.4995, 0.7467, 0.3983, 0.7407, 0.3983, 0.7269, 0.4995, 0.723, 0.4995, 0.7258, 0.3983, 0.7269, 0.3983, 0.7241, 0.4995, 0.722, 0.4995, 0.723, 0.3983, 0.7241, 0.3983, 0.7231, 0.3386, 0.2809, 0.3367, 0.2809, 0.3378, 0.382, 0.3397, 0.382, 0.3386, 0.2809, 0.3405, 0.2809, 0.3416, 0.382, 0.3397, 0.382, 0.3555, 0.382, 0.3416, 0.382, 0.3417, 0.3874, 0.3538, 0.3874, 0.3983, 0.7269, 0.3983, 0.7407, 0.3929, 0.7391, 0.3929, 0.727, 0.3983, 0.7241, 0.3983, 0.7269, 0.3929, 0.727, 0.3929, 0.7246, 0.3983, 0.7231, 0.3983, 0.7241, 0.3929, 0.7246, 0.3929, 0.7237, 0.3397, 0.382, 0.3378, 0.382, 0.3384, 0.3874, 0.3401, 0.3874, 0.3397, 0.382, 0.3416, 0.382, 0.3417, 0.3874, 0.3401, 0.3874, 0.3538, 0.3874, 0.3417, 0.3874, 0.3422, 0.3905, 0.3473, 0.3905, 0.3929, 0.727, 0.3929, 0.7391, 0.3899, 0.7325, 0.3899, 0.7275, 0.3929, 0.7246, 0.3929, 0.727, 0.3899, 0.7275, 0.3899, 0.7264, 0.3929, 0.7237, 0.3929, 0.7246, 0.3899, 0.7264, 0.3899, 0.7261, 0.3401, 0.3874, 0.3384, 0.3874, 0.3408, 0.3905, 0.3415, 0.3905, 0.3401, 0.3874, 0.3417, 0.3874, 0.3422, 0.3905, 0.3415, 0.3905, 0.3473, 0.3905, 0.3422, 0.3905, 0.3415, 0.3905, 0.3473, 0.3905, 0.3415, 0.3905, 0.3408, 0.3905, 0.3422, 0.3905, 0.3473, 0.3905, 0.3408, 0.3905, 0.3422, 0.3905, 0.3408, 0.3905, 0.3412, 0.3905, 0.07842, 0.2642, 0.1723, 0.2672, 0.1723, 0.2623, 0.07842, 0.2581, 0.5222, 0.4637, 0.518, 0.5576, 0.5163, 0.5576, 0.5201, 0.4637, 0.5201, 0.4637, 0.5163, 0.5576, 0.5087, 0.5576, 0.5107, 0.4637, 0.5107, 0.4637, 0.5087, 0.5576, 0.4981, 0.5576, 0.4974, 0.4637, 0.4974, 0.4637, 0.4981, 0.5576, 0.4885, 0.5576, 0.4855, 0.4637, 0.4855, 0.4637, 0.4885, 0.5576, 0.4836, 0.5576, 0.4795, 0.4637, 0.4795, 0.4637, 0.4836, 0.5576, 0.4853, 0.5576, 0.4816, 0.4637, 0.07842, 0.2988, 0.1723, 0.295, 0.1723, 0.2874, 0.07842, 0.2893, 0.07842, 0.2893, 0.1723, 0.2874, 0.1723, 0.2768, 0.07842, 0.2761, 0.1723, 0.2672, 0.07842, 0.2642, 0.07842, 0.2761, 0.1723, 0.2768, 0.07842, 0.2761, 0.07842, 0.2642, 0.066, 0.2675, 0.066, 0.2769, 0.07842, 0.2893, 0.07842, 0.2761, 0.066, 0.2769, 0.066, 0.2872, 0.07842, 0.2988, 0.07842, 0.2893, 0.066, 0.2872, 0.066, 0.2946, 0.4795, 0.4637, 0.4816, 0.4637, 0.4857, 0.4512, 0.4841, 0.4512, 0.4855, 0.4637, 0.4795, 0.4637, 0.4841, 0.4512, 0.4889, 0.4512, 0.4974, 0.4637, 0.4855, 0.4637, 0.4889, 0.4512, 0.4982, 0.4512, 0.5107, 0.4637, 0.4974, 0.4637, 0.4982, 0.4512, 0.5085, 0.4512, 0.5201, 0.4637, 0.5107, 0.4637, 0.5085, 0.4512, 0.5159, 0.4512, 0.5222, 0.4637, 0.5201, 0.4637, 0.5159, 0.4512, 0.5176, 0.4512, 0.07842, 0.2642, 0.07842, 0.2581, 0.066, 0.2628, 0.066, 0.2675, 0.066, 0.2675, 0.066, 0.2628, 0.05876, 0.2696, 0.05876, 0.2724, 0.5176, 0.4512, 0.5159, 0.4512, 0.5097, 0.444, 0.5107, 0.444, 0.5159, 0.4512, 0.5085, 0.4512, 0.5054, 0.444, 0.5097, 0.444, 0.5085, 0.4512, 0.4982, 0.4512, 0.4993, 0.444, 0.5054, 0.444, 0.4982, 0.4512, 0.4889, 0.4512, 0.4938, 0.444, 0.4993, 0.444, 0.4889, 0.4512, 0.4841, 0.4512, 0.491, 0.444, 0.4938, 0.444, 0.4841, 0.4512, 0.4857, 0.4512, 0.4919, 0.444, 0.491, 0.444, 0.066, 0.2946, 0.066, 0.2872, 0.05876, 0.284, 0.05876, 0.2884, 0.066, 0.2872, 0.066, 0.2769, 0.05876, 0.2779, 0.05876, 0.284, 0.066, 0.2769, 0.066, 0.2675, 0.05876, 0.2724, 0.05876, 0.2779, 0.5008, 0.444, 0.5079, 0.444, 0.5107, 0.444, 0.5008, 0.444, 0.5107, 0.444, 0.5097, 0.444, 0.5008, 0.444, 0.5097, 0.444, 0.5054, 0.444, 0.5008, 0.444, 0.5054, 0.444, 0.4993, 0.444, 0.5008, 0.444, 0.4993, 0.444, 0.4938, 0.444, 0.5008, 0.444, 0.4938, 0.444, 0.491, 0.444, 0.5008, 0.444, 0.491, 0.444, 0.4919, 0.444, 0.5008, 0.444, 0.4919, 0.444, 0.4963, 0.444, 0.5008, 0.444, 0.4963, 0.444, 0.5024, 0.444, 0.5024, 0.444, 0.5079, 0.444, 0.5008, 0.444, 0.1723, 0.2672, 0.1723, 0.2768, 0.2339, 0.2788, 0.2339, 0.2762, 0.1723, 0.2768, 0.1723, 0.2874, 0.2339, 0.2816, 0.2339, 0.2788, 0.1723, 0.2874, 0.1723, 0.295, 0.2339, 0.2836, 0.2339, 0.2816, 0.4853, 0.5576, 0.4836, 0.5576, 0.4962, 0.6191, 0.4967, 0.6191, 0.4836, 0.5576, 0.4885, 0.5576, 0.4976, 0.6191, 0.4962, 0.6191, 0.4885, 0.5576, 0.4981, 0.5576, 0.5001, 0.6191, 0.4976, 0.6191, 0.4981, 0.5576, 0.5087, 0.5576, 0.5029, 0.6191, 0.5001, 0.6191, 0.5087, 0.5576, 0.5163, 0.5576, 0.505, 0.6191, 0.5029, 0.6191, 0.5163, 0.5576, 0.518, 0.5576, 0.5054, 0.6191, 0.505, 0.6191, 0.518, 0.5576, 0.5131, 0.5576, 0.5041, 0.6191, 0.5054, 0.6191, 0.5008, 0.6191, 0.5054, 0.6191, 0.5041, 0.6191, 0.5008, 0.6191, 0.505, 0.6191, 0.5054, 0.6191, 0.5008, 0.6191, 0.5029, 0.6191, 0.505, 0.6191, 0.5008, 0.6191, 0.5001, 0.6191, 0.5029, 0.6191, 0.5008, 0.6191, 0.4976, 0.6191, 0.5001, 0.6191, 0.5008, 0.6191, 0.4962, 0.6191, 0.4976, 0.6191, 0.5008, 0.6191, 0.4967, 0.6191, 0.4962, 0.6191, 0.5008, 0.6191, 0.4987, 0.6191, 0.4967, 0.6191, 0.5008, 0.6191, 0.5016, 0.6191, 0.4987, 0.6191, 0.5008, 0.6191, 0.5041, 0.6191, 0.5016, 0.6191, 0.4151, 0.7626, 0.4169, 0.7626, 0.4164, 0.7626, 0.4151, 0.7626, 0.4167, 0.7626, 0.4169, 0.7626, 0.4151, 0.7626, 0.4159, 0.7626, 0.4167, 0.7626, 0.4151, 0.7626, 0.4149, 0.7626, 0.4159, 0.7626, 0.4151, 0.7626, 0.4139, 0.7626, 0.4149, 0.7626, 0.4151, 0.7626, 0.4134, 0.7626, 0.4139, 0.7626, 0.4151, 0.7626, 0.4136, 0.7626, 0.4134, 0.7626, 0.4151, 0.7626, 0.4143, 0.7626, 0.4136, 0.7626, 0.4151, 0.7626, 0.4154, 0.7626, 0.4143, 0.7626, 0.4151, 0.7626, 0.4164, 0.7626, 0.4154, 0.7626, 0.09268, 0.3507, 0.3773, 0.364, 0.3773, 0.3635, 0.09268, 0.3449, 0.4354, 0.4779, 0.4169, 0.7626, 0.4167, 0.7626, 0.4335, 0.4779, 0.4335, 0.4779, 0.4167, 0.7626, 0.4159, 0.7626, 0.4245, 0.4779, 0.4245, 0.4779, 0.4159, 0.7626, 0.4149, 0.7626, 0.4119, 0.4779, 0.4119, 0.4779, 0.4149, 0.7626, 0.4139, 0.7626, 0.4006, 0.4779, 0.4006, 0.4779, 0.4139, 0.7626, 0.4134, 0.7626, 0.3948, 0.4779, 0.3948, 0.4779, 0.4134, 0.7626, 0.4136, 0.7626, 0.3968, 0.4779, 0.09268, 0.3835, 0.3773, 0.3668, 0.3773, 0.366, 0.09268, 0.3745, 0.09268, 0.3745, 0.3773, 0.366, 0.3773, 0.3649, 0.09268, 0.362, 0.3773, 0.364, 0.09268, 0.3507, 0.09268, 0.362, 0.3773, 0.3649, 0.09268, 0.362, 0.09268, 0.3507, 0.0883, 0.3478, 0.0883, 0.3613, 0.09268, 0.3745, 0.09268, 0.362, 0.0883, 0.3613, 0.0883, 0.3764, 0.09268, 0.3835, 0.09268, 0.3745, 0.0883, 0.3764, 0.0883, 0.3872, 0.3948, 0.4779, 0.3968, 0.4779, 0.3932, 0.4735, 0.3908, 0.4735, 0.4006, 0.4779, 0.3948, 0.4779, 0.3908, 0.4735, 0.3977, 0.4735, 0.4119, 0.4779, 0.4006, 0.4779, 0.3977, 0.4735, 0.4113, 0.4735, 0.4245, 0.4779, 0.4119, 0.4779, 0.4113, 0.4735, 0.4263, 0.4735, 0.4335, 0.4779, 0.4245, 0.4779, 0.4263, 0.4735, 0.4371, 0.4735, 0.4354, 0.4779, 0.4335, 0.4779, 0.4371, 0.4735, 0.4395, 0.4735, 0.09268, 0.3507, 0.09268, 0.3449, 0.0883, 0.3409, 0.0883, 0.3478, 0.0883, 0.3478, 0.0883, 0.3409, 0.06901, 0.3409, 0.06901, 0.3478, 0.4395, 0.4735, 0.4371, 0.4735, 0.4371, 0.4543, 0.4395, 0.4543, 0.4371, 0.4735, 0.4263, 0.4735, 0.4263, 0.4543, 0.4371, 0.4543, 0.4263, 0.4735, 0.4113, 0.4735, 0.4113, 0.4543, 0.4263, 0.4543, 0.4113, 0.4735, 0.3977, 0.4735, 0.3977, 0.4543, 0.4113, 0.4543, 0.3977, 0.4735, 0.3908, 0.4735, 0.3908, 0.4543, 0.3977, 0.4543, 0.3908, 0.4735, 0.3932, 0.4735, 0.3932, 0.4543, 0.3908, 0.4543, 0.0883, 0.3872, 0.0883, 0.3764, 0.06901, 0.3764, 0.06901, 0.3872, 0.0883, 0.3764, 0.0883, 0.3613, 0.06901, 0.3613, 0.06901, 0.3764, 0.0883, 0.3613, 0.0883, 0.3478, 0.06901, 0.3478, 0.06901, 0.3613, 0.06901, 0.3613, 0.06901, 0.3478, 0.06361, 0.35, 0.06361, 0.3618, 0.06901, 0.3764, 0.06901, 0.3613, 0.06361, 0.3618, 0.06361, 0.3749, 0.06901, 0.3872, 0.06901, 0.3764, 0.06361, 0.3749, 0.06361, 0.3843, 0.3908, 0.4543, 0.3932, 0.4543, 0.396, 0.4489, 0.3939, 0.4489, 0.3977, 0.4543, 0.3908, 0.4543, 0.3939, 0.4489, 0.4, 0.4489, 0.4113, 0.4543, 0.3977, 0.4543, 0.4, 0.4489, 0.4118, 0.4489, 0.4263, 0.4543, 0.4113, 0.4543, 0.4118, 0.4489, 0.4249, 0.4489, 0.4371, 0.4543, 0.4263, 0.4543, 0.4249, 0.4489, 0.4343, 0.4489, 0.4395, 0.4543, 0.4371, 0.4543, 0.4343, 0.4489, 0.4363, 0.4489, 0.4326, 0.4543, 0.4395, 0.4543, 0.4363, 0.4489, 0.4303, 0.4489, 0.4151, 0.4489, 0.4303, 0.4489, 0.4363, 0.4489, 0.4151, 0.4489, 0.4363, 0.4489, 0.4343, 0.4489, 0.4151, 0.4489, 0.4343, 0.4489, 0.4249, 0.4489, 0.4151, 0.4489, 0.4249, 0.4489, 0.4118, 0.4489, 0.4151, 0.4489, 0.4118, 0.4489, 0.4, 0.4489, 0.4151, 0.4489, 0.396, 0.4489, 0.4054, 0.4489, 0.4151, 0.4489, 0.4054, 0.4489, 0.4185, 0.4489, 0.4185, 0.4489, 0.4303, 0.4489, 0.4151, 0.4489, 0.4151, 0.4489, 0.4, 0.4489, 0.3939, 0.4489, 0.4151, 0.4489, 0.3939, 0.4489, 0.396, 0.4489, 0.1443, 0.2976, 0.09894, 0.2976, 0.1014, 0.5024, 0.1314, 0.5024, 0.4827, 0.4843, 0.4828, 0.5296, 0.2779, 0.5167, 0.2779, 0.4868, 0.4828, 0.4782, 0.4827, 0.4843, 0.2779, 0.4868, 0.2779, 0.4807, 0.4828, 0.476, 0.4828, 0.4782, 0.2779, 0.4807, 0.2779, 0.4784, 0.09486, 0.2976, 0.09075, 0.2976, 0.09319, 0.5024, 0.09731, 0.5024, 0.09486, 0.2976, 0.09894, 0.2976, 0.1014, 0.5024, 0.09731, 0.5024, 0.1314, 0.5024, 0.1014, 0.5024, 0.1016, 0.5142, 0.1278, 0.5142, 0.2779, 0.4868, 0.2779, 0.5167, 0.2661, 0.5131, 0.2661, 0.487, 0.2779, 0.4807, 0.2779, 0.4868, 0.2661, 0.487, 0.2661, 0.4817, 0.2779, 0.4784, 0.2779, 0.4807, 0.2661, 0.4817, 0.2661, 0.4797, 0.09731, 0.5024, 0.09319, 0.5024, 0.09451, 0.5142, 0.09809, 0.5142, 0.09731, 0.5024, 0.1014, 0.5024, 0.1016, 0.5142, 0.09809, 0.5142, 0.1278, 0.5142, 0.1016, 0.5142, 0.1027, 0.5208, 0.1136, 0.5208, 0.2661, 0.487, 0.2661, 0.5131, 0.2595, 0.4988, 0.2595, 0.488, 0.2661, 0.4817, 0.2661, 0.487, 0.2595, 0.488, 0.2595, 0.4857, 0.2661, 0.4797, 0.2661, 0.4817, 0.2595, 0.4857, 0.2595, 0.4849, 0.09809, 0.5142, 0.09451, 0.5142, 0.09967, 0.5208, 0.1012, 0.5208, 0.09809, 0.5142, 0.1016, 0.5142, 0.1027, 0.5208, 0.1012, 0.5208, 0.1136, 0.5208, 0.1027, 0.5208, 0.1012, 0.5208, 0.1136, 0.5208, 0.1012, 0.5208, 0.09967, 0.5208, 0.1027, 0.5208, 0.1136, 0.5208, 0.09967, 0.5208, 0.1027, 0.5208, 0.09967, 0.5208, 0.1005, 0.5208, 0.1443, 0.2976, 0.09894, 0.2976, 0.1014, 0.5024, 0.1314, 0.5024, 0.4827, 0.4843, 0.4828, 0.5296, 0.2779, 0.5167, 0.2779, 0.4868, 0.4828, 0.4782, 0.4827, 0.4843, 0.2779, 0.4868, 0.2779, 0.4807, 0.4828, 0.476, 0.4828, 0.4782, 0.2779, 0.4807, 0.2779, 0.4784, 0.09486, 0.2976, 0.09075, 0.2976, 0.09319, 0.5024, 0.09731, 0.5024, 0.09486, 0.2976, 0.09894, 0.2976, 0.1014, 0.5024, 0.09731, 0.5024, 0.1314, 0.5024, 0.1014, 0.5024, 0.1016, 0.5142, 0.1278, 0.5142, 0.2779, 0.4868, 0.2779, 0.5167, 0.2661, 0.5131, 0.2661, 0.487, 0.2779, 0.4807, 0.2779, 0.4868, 0.2661, 0.487, 0.2661, 0.4817, 0.2779, 0.4784, 0.2779, 0.4807, 0.2661, 0.4817, 0.2661, 0.4797, 0.09731, 0.5024, 0.09319, 0.5024, 0.09451, 0.5142, 0.09809, 0.5142, 0.09731, 0.5024, 0.1014, 0.5024, 0.1016, 0.5142, 0.09809, 0.5142, 0.1278, 0.5142, 0.1016, 0.5142, 0.1027, 0.5208, 0.1136, 0.5208, 0.2661, 0.487, 0.2661, 0.5131, 0.2595, 0.4988, 0.2595, 0.488, 0.2661, 0.4817, 0.2661, 0.487, 0.2595, 0.488, 0.2595, 0.4857, 0.2661, 0.4797, 0.2661, 0.4817, 0.2595, 0.4857, 0.2595, 0.4849, 0.09809, 0.5142, 0.09451, 0.5142, 0.09967, 0.5208, 0.1012, 0.5208, 0.09809, 0.5142, 0.1016, 0.5142, 0.1027, 0.5208, 0.1012, 0.5208, 0.1136, 0.5208, 0.1027, 0.5208, 0.1012, 0.5208, 0.1136, 0.5208, 0.1012, 0.5208, 0.09967, 0.5208, 0.1027, 0.5208, 0.1136, 0.5208, 0.09967, 0.5208, 0.1027, 0.5208, 0.09967, 0.5208, 0.1005, 0.5208])
me_circle_009.use_remesh_preserve_volume = False
me_circle_009.use_remesh_preserve_attributes = False
me_circle_009.use_mirror_vertex_groups = False
me_circle_009.update()

# ---- objects
ob_circle_008 = bpy.data.objects.new('Circle.008', me_circle_009)
ob_camera = bpy.data.objects.new('Camera', cam_camera)

# ---- transforms, parenting, visibility, modifiers, constraints
ob_circle_008.location = (-17.48, 48.81, 3.069)
ob_circle_008.rotation_euler = (-1.985e-08, 9.217e-08, 1.374)
ob_circle_008.scale = (0.286, 0.4556, 0.1613)
ob_circle_008.lock_rotations_4d = False
ob_circle_008.empty_display_type = 'ARROWS'
ob_circle_008.lineart.crease_threshold = 0.0
ob_camera.location = (22.43, -36.55, 14.13)
ob_camera.rotation_euler = (1.109, 0.01082, 0.8149)
ob_camera.lock_rotations_4d = False
ob_camera.empty_display_type = 'ARROWS'
ob_camera.color = (0.0, 0.0, 0.0, 0.0)
ob_camera.display_type = 'WIRE'
ob_camera.lineart.crease_threshold = 0.0

# ---- collection membership
col_collection_1.objects.link(ob_circle_008)
col_collection_1.objects.link(ob_camera)

# ---- scene / render settings (as saved in the file)
scene.camera = ob_camera
scene.frame_start = 1; scene.frame_end = 250; scene.frame_set(1)
scene.render.engine = 'BLENDER_EEVEE_NEXT'
scene.render.image_settings.file_format = 'JPEG'
scene.render.image_settings.color_mode = 'RGB'
scene.render.image_settings.compression = 90
scene.render.resolution_x = 800
scene.render.resolution_y = 600
scene.render.pixel_aspect_x = 100.0
scene.render.pixel_aspect_y = 100.0
scene.render.fps = 25
scene.render.dither_intensity = 0.0
scene.render.use_compositing = False
scene.render.use_sequencer = False
scene.render.bake_margin = 2
scene.render.bake_bias = 0.0
scene.render.use_stamp_time = False
scene.render.use_stamp_date = False
scene.render.use_stamp_frame = False
scene.render.use_stamp_camera = False
scene.render.use_stamp_scene = False
scene.render.use_stamp_filename = False
scene.render.use_stamp_render_time = False
scene.render.stamp_font_size = 0
scene.cycles.use_denoising = False
scene.cycles.samples = 10
scene.cycles.sampling_pattern = 'TABULATED_SOBOL'
scene.cycles.light_sampling_threshold = 0.0
scene.cycles.use_adaptive_sampling = False
scene.cycles.use_light_tree = False
scene.cycles.blur_glossy = 0.0
scene.cycles.volume_bounces = 1
scene.cycles.pixel_filter_type = 'GAUSSIAN'
scene.cycles.sample_clamp_indirect = 0.0
scene.view_settings.view_transform = 'Raw'
bpy.context.view_layer.update()
